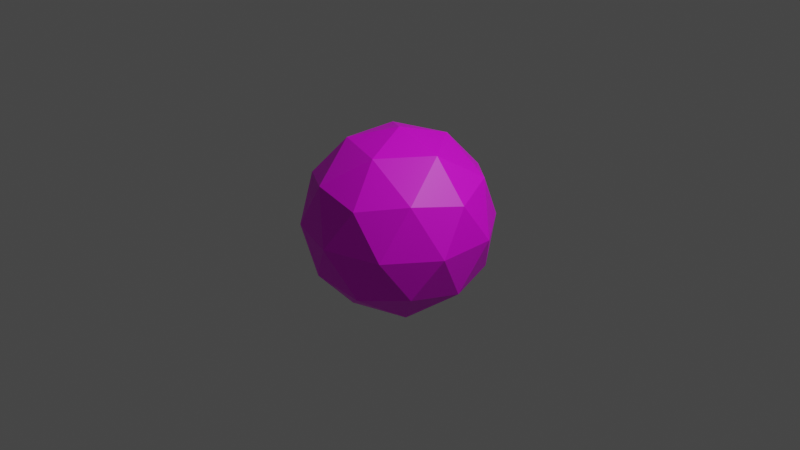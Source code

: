 # Source: fire_orb.blend  (saved by Blender 3.2.14; exported with 4.5.12 LTS)
import bpy
from mathutils import Matrix  # noqa: F401  (used for matrix-valued properties, if any)

bpy.ops.wm.read_factory_settings(use_empty=True)
scene = bpy.context.scene
scene.name = 'Scene'

# ---- collections
col_collection = bpy.data.collections.new('Collection'); scene.collection.children.link(col_collection)

# ---- images (referenced by path relative to the original .blend; pixels are not part of the script)
import os
ASSET_DIR = os.environ.get("B2B_ASSET_DIR", "")  # directory of the original .blend (textures are referenced by path, not embedded)
HERE = os.path.dirname(os.path.abspath(__file__))  # packed textures are extracted next to this script under _unpacked/

def load_image(name, relpath, width, height, colorspace="sRGB"):
    """Load a texture the original file referenced (path relative to the .blend, or extracted next to this script)."""
    p = next((c for c in (os.path.join(HERE, relpath), os.path.join(ASSET_DIR, relpath)) if relpath and os.path.exists(c)), "")
    if p:
        img = bpy.data.images.load(p, check_existing=True)
        img.name = name
    else:  # same state as the original file: an image datablock whose file is absent (Cycles renders it pink)
        img = bpy.data.images.new(name, width, height)
        img.source = "FILE"
        img.filepath = "//" + (relpath or name)
    img.colorspace_settings.name = colorspace
    return img
img_atlas_png = load_image('atlas.png', 'atlas.png', 1024, 1024, 'sRGB')

# ---- materials (node trees are filled in below, after node groups)
mat_material_001 = bpy.data.materials.new('Material.001')
mat_material_001.use_transparent_shadow = False

# ---- material node trees
mat_material_001.use_nodes = True; mat_material_001.node_tree.nodes.clear()
_N = mat_material_001.node_tree.nodes; _L = mat_material_001.node_tree.links
n0 = _N.new('ShaderNodeBsdfPrincipled'); n0.name = 'Principled BSDF'; n0.location = (10, 300)
n0.distribution = 'GGX'
n0.subsurface_method = 'RANDOM_WALK_SKIN'
n0.inputs[3].default_value = 1.45
n0.inputs[27].default_value = (0.0, 0.0, 0.0, 1.0)
n0.inputs[28].default_value = 1.0
n1 = _N.new('ShaderNodeOutputMaterial'); n1.name = 'Material Output'; n1.location = (300, 300)
n2 = _N.new('ShaderNodeTexImage'); n2.name = 'Image Texture'; n2.location = (-280, 270)
n2.image = img_atlas_png
_L.new(n0.outputs[0], n1.inputs[0])
_L.new(n2.outputs[0], n0.inputs[0])
n1.is_active_output = True

# ---- world
world_world = bpy.data.worlds.new('World'); scene.world = world_world
world_world.use_nodes = True; world_world.node_tree.nodes.clear()
_N = world_world.node_tree.nodes; _L = world_world.node_tree.links
n0 = _N.new('ShaderNodeOutputWorld'); n0.name = 'World Output'; n0.location = (300, 300)
n1 = _N.new('ShaderNodeBackground'); n1.name = 'Background'; n1.location = (10, 300)
n1.inputs[0].default_value = (0.05088, 0.05088, 0.05088, 1.0)
_L.new(n1.outputs[0], n0.inputs[0])
n0.is_active_output = True
world_world.color = (0.05088, 0.05088, 0.05088)
world_world.use_sun_shadow = False
world_world.sun_shadow_jitter_overblur = 0.0

# ---- cameras
cam_camera = bpy.data.cameras.new('Camera')
cam_camera.clip_end = 100.0
cam_camera.ortho_scale = 7.314

# ---- lights
light_light = bpy.data.lights.new('Light', 'POINT')
light_light.transmission_factor = 0.0
light_light.energy = 1000.0
light_light.shadow_soft_size = 0.1
light_light.shadow_maximum_resolution = 0.006
light_light.use_absolute_resolution = True

# ---- meshes
me_icosphere = bpy.data.meshes.new('Icosphere')
me_icosphere.from_pydata([(0.0, 0.0, -1.0), (0.7236, -0.5257, -0.4472), (-0.2764, -0.8506, -0.4472), (-0.8944, 0.0, -0.4472), (-0.2764, 0.8506, -0.4472), (0.7236, 0.5257, -0.4472), (0.2764, -0.8506, 0.4472), (-0.7236, -0.5257, 0.4472), (-0.7236, 0.5257, 0.4472), (0.2764, 0.8506, 0.4472), (0.8944, 0.0, 0.4472), (0.0, 0.0, 1.0), (-0.1625, -0.5, -0.8507), (0.4253, -0.309, -0.8507), (0.2629, -0.809, -0.5257), (0.8506, 0.0, -0.5257), (0.4253, 0.309, -0.8507), (-0.5257, 0.0, -0.8507), (-0.6882, -0.5, -0.5257), (-0.1625, 0.5, -0.8507), (-0.6882, 0.5, -0.5257), (0.2629, 0.809, -0.5257), (0.9511, -0.309, 0.0), (0.9511, 0.309, 0.0), (0.0, -1.0, 0.0), (0.5878, -0.809, 0.0), (-0.9511, -0.309, 0.0), (-0.5878, -0.809, 0.0), (-0.5878, 0.809, 0.0), (-0.9511, 0.309, 0.0), (0.5878, 0.809, 0.0), (0.0, 1.0, 0.0), (0.6882, -0.5, 0.5257), (-0.2629, -0.809, 0.5257), (-0.8506, 0.0, 0.5257), (-0.2629, 0.809, 0.5257), (0.6882, 0.5, 0.5257), (0.1625, -0.5, 0.8507), (0.5257, 0.0, 0.8507), (-0.4253, -0.309, 0.8507), (-0.4253, 0.309, 0.8507), (0.1625, 0.5, 0.8507)], [], [(0, 13, 12), (1, 13, 15), (0, 12, 17), (0, 17, 19), (0, 19, 16), (1, 15, 22), (2, 14, 24), (3, 18, 26), (4, 20, 28), (5, 21, 30), (1, 22, 25), (2, 24, 27), (3, 26, 29), (4, 28, 31), (5, 30, 23), (6, 32, 37), (7, 33, 39), (8, 34, 40), (9, 35, 41), (10, 36, 38), (38, 41, 11), (38, 36, 41), (36, 9, 41), (41, 40, 11), (41, 35, 40), (35, 8, 40), (40, 39, 11), (40, 34, 39), (34, 7, 39), (39, 37, 11), (39, 33, 37), (33, 6, 37), (37, 38, 11), (37, 32, 38), (32, 10, 38), (23, 36, 10), (23, 30, 36), (30, 9, 36), (31, 35, 9), (31, 28, 35), (28, 8, 35), (29, 34, 8), (29, 26, 34), (26, 7, 34), (27, 33, 7), (27, 24, 33), (24, 6, 33), (25, 32, 6), (25, 22, 32), (22, 10, 32), (30, 31, 9), (30, 21, 31), (21, 4, 31), (28, 29, 8), (28, 20, 29), (20, 3, 29), (26, 27, 7), (26, 18, 27), (18, 2, 27), (24, 25, 6), (24, 14, 25), (14, 1, 25), (22, 23, 10), (22, 15, 23), (15, 5, 23), (16, 21, 5), (16, 19, 21), (19, 4, 21), (19, 20, 4), (19, 17, 20), (17, 3, 20), (17, 18, 3), (17, 12, 18), (12, 2, 18), (15, 16, 5), (15, 13, 16), (13, 0, 16), (12, 14, 2), (12, 13, 14), (13, 1, 14)])
_uv = me_icosphere.uv_layers.new(name='UVMap')
_uv.uv.foreach_set('vector', [0.8034, 0.2568, 0.8136, 0.2961, 0.7932, 0.2961, 0.8239, 0.3355, 0.8341, 0.2961, 0.8443, 0.3355, 0.967, 0.2568, 0.9773, 0.2961, 0.9568, 0.2961, 0.9261, 0.2568, 0.9364, 0.2961, 0.9159, 0.2961, 0.8852, 0.2568, 0.8955, 0.2961, 0.875, 0.2961, 0.8239, 0.3355, 0.8443, 0.3355, 0.8341, 0.3749, 0.783, 0.3355, 0.8034, 0.3355, 0.7932, 0.3749, 0.9466, 0.3355, 0.967, 0.3355, 0.9568, 0.3749, 0.9057, 0.3355, 0.9261, 0.3355, 0.9159, 0.3749, 0.8648, 0.3355, 0.8852, 0.3355, 0.875, 0.3749, 0.8239, 0.3355, 0.8341, 0.3749, 0.8136, 0.3749, 0.783, 0.3355, 0.7932, 0.3749, 0.7727, 0.3749, 0.9466, 0.3355, 0.9568, 0.3749, 0.9364, 0.3749, 0.9057, 0.3355, 0.9159, 0.3749, 0.8955, 0.3749, 0.8648, 0.3355, 0.875, 0.3749, 0.8545, 0.3749, 0.8034, 0.4142, 0.8239, 0.4142, 0.8136, 0.4536, 0.7625, 0.4142, 0.783, 0.4142, 0.7727, 0.4536, 0.9261, 0.4142, 0.9466, 0.4142, 0.9364, 0.4536, 0.8852, 0.4142, 0.9057, 0.4142, 0.8955, 0.4536, 0.8443, 0.4142, 0.8648, 0.4142, 0.8545, 0.4536, 0.8545, 0.4536, 0.875, 0.4536, 0.8648, 0.493, 0.8545, 0.4536, 0.8648, 0.4142, 0.875, 0.4536, 0.8648, 0.4142, 0.8852, 0.4142, 0.875, 0.4536, 0.8955, 0.4536, 0.9159, 0.4536, 0.9057, 0.493, 0.8955, 0.4536, 0.9057, 0.4142, 0.9159, 0.4536, 0.9057, 0.4142, 0.9261, 0.4142, 0.9159, 0.4536, 0.9364, 0.4536, 0.9568, 0.4536, 0.9466, 0.493, 0.9364, 0.4536, 0.9466, 0.4142, 0.9568, 0.4536, 0.9466, 0.4142, 0.967, 0.4142, 0.9568, 0.4536, 0.7727, 0.4536, 0.7932, 0.4536, 0.783, 0.493, 0.7727, 0.4536, 0.783, 0.4142, 0.7932, 0.4536, 0.783, 0.4142, 0.8034, 0.4142, 0.7932, 0.4536, 0.8136, 0.4536, 0.8341, 0.4536, 0.8239, 0.493, 0.8136, 0.4536, 0.8239, 0.4142, 0.8341, 0.4536, 0.8239, 0.4142, 0.8443, 0.4142, 0.8341, 0.4536, 0.8545, 0.3749, 0.8648, 0.4142, 0.8443, 0.4142, 0.8545, 0.3749, 0.875, 0.3749, 0.8648, 0.4142, 0.875, 0.3749, 0.8852, 0.4142, 0.8648, 0.4142, 0.8955, 0.3749, 0.9057, 0.4142, 0.8852, 0.4142, 0.8955, 0.3749, 0.9159, 0.3749, 0.9057, 0.4142, 0.9159, 0.3749, 0.9261, 0.4142, 0.9057, 0.4142, 0.9364, 0.3749, 0.9466, 0.4142, 0.9261, 0.4142, 0.9364, 0.3749, 0.9568, 0.3749, 0.9466, 0.4142, 0.9568, 0.3749, 0.967, 0.4142, 0.9466, 0.4142, 0.7727, 0.3749, 0.783, 0.4142, 0.7625, 0.4142, 0.7727, 0.3749, 0.7932, 0.3749, 0.783, 0.4142, 0.7932, 0.3749, 0.8034, 0.4142, 0.783, 0.4142, 0.8136, 0.3749, 0.8239, 0.4142, 0.8034, 0.4142, 0.8136, 0.3749, 0.8341, 0.3749, 0.8239, 0.4142, 0.8341, 0.3749, 0.8443, 0.4142, 0.8239, 0.4142, 0.875, 0.3749, 0.8955, 0.3749, 0.8852, 0.4142, 0.875, 0.3749, 0.8852, 0.3355, 0.8955, 0.3749, 0.8852, 0.3355, 0.9057, 0.3355, 0.8955, 0.3749, 0.9159, 0.3749, 0.9364, 0.3749, 0.9261, 0.4142, 0.9159, 0.3749, 0.9261, 0.3355, 0.9364, 0.3749, 0.9261, 0.3355, 0.9466, 0.3355, 0.9364, 0.3749, 0.9568, 0.3749, 0.9773, 0.3749, 0.967, 0.4142, 0.9568, 0.3749, 0.967, 0.3355, 0.9773, 0.3749, 0.967, 0.3355, 0.9875, 0.3355, 0.9773, 0.3749, 0.7932, 0.3749, 0.8136, 0.3749, 0.8034, 0.4142, 0.7932, 0.3749, 0.8034, 0.3355, 0.8136, 0.3749, 0.8034, 0.3355, 0.8239, 0.3355, 0.8136, 0.3749, 0.8341, 0.3749, 0.8545, 0.3749, 0.8443, 0.4142, 0.8341, 0.3749, 0.8443, 0.3355, 0.8545, 0.3749, 0.8443, 0.3355, 0.8648, 0.3355, 0.8545, 0.3749, 0.875, 0.2961, 0.8852, 0.3355, 0.8648, 0.3355, 0.875, 0.2961, 0.8955, 0.2961, 0.8852, 0.3355, 0.8955, 0.2961, 0.9057, 0.3355, 0.8852, 0.3355, 0.9159, 0.2961, 0.9261, 0.3355, 0.9057, 0.3355, 0.9159, 0.2961, 0.9364, 0.2961, 0.9261, 0.3355, 0.9364, 0.2961, 0.9466, 0.3355, 0.9261, 0.3355, 0.9568, 0.2961, 0.967, 0.3355, 0.9466, 0.3355, 0.9568, 0.2961, 0.9773, 0.2961, 0.967, 0.3355, 0.9773, 0.2961, 0.9875, 0.3355, 0.967, 0.3355, 0.8443, 0.3355, 0.8545, 0.2961, 0.8648, 0.3355, 0.8443, 0.3355, 0.8341, 0.2961, 0.8545, 0.2961, 0.8341, 0.2961, 0.8443, 0.2568, 0.8545, 0.2961, 0.7932, 0.2961, 0.8034, 0.3355, 0.783, 0.3355, 0.7932, 0.2961, 0.8136, 0.2961, 0.8034, 0.3355, 0.8136, 0.2961, 0.8239, 0.3355, 0.8034, 0.3355])
me_icosphere.materials.append(mat_material_001)
me_icosphere.update()

# ---- objects
ob_light = bpy.data.objects.new('Light', light_light)
ob_camera = bpy.data.objects.new('Camera', cam_camera)
ob_icosphere = bpy.data.objects.new('Icosphere', me_icosphere)

# ---- transforms, parenting, visibility, modifiers, constraints
ob_light.location = (4.076, 1.005, 5.904)
ob_light.rotation_euler = (0.6503, 0.05522, 1.866)
ob_light.lock_rotations_4d = False
ob_light.empty_display_type = 'ARROWS'
ob_light.color = (0.0, 0.0, 0.0, 0.0)
ob_light.lineart.crease_threshold = 0.0
ob_camera.location = (7.359, -6.926, 4.958)
ob_camera.rotation_euler = (1.109, 0.0, 0.8149)
ob_camera.lock_rotations_4d = False
ob_camera.empty_display_type = 'ARROWS'
ob_camera.color = (0.0, 0.0, 0.0, 0.0)
ob_camera.display_type = 'WIRE'
ob_camera.lineart.crease_threshold = 0.0
ob_icosphere.location = (0.0, 0.0, 0.0)

# ---- collection membership
col_collection.objects.link(ob_light)
col_collection.objects.link(ob_camera)
col_collection.objects.link(ob_icosphere)

# ---- scene / render settings (as saved in the file)
scene.camera = ob_camera
scene.frame_start = 1; scene.frame_end = 250; scene.frame_set(1)
scene.render.engine = 'BLENDER_EEVEE_NEXT'
scene.cycles.sampling_pattern = 'TABULATED_SOBOL'
scene.cycles.use_light_tree = False
scene.view_settings.view_transform = 'Filmic'
bpy.context.view_layer.update()
